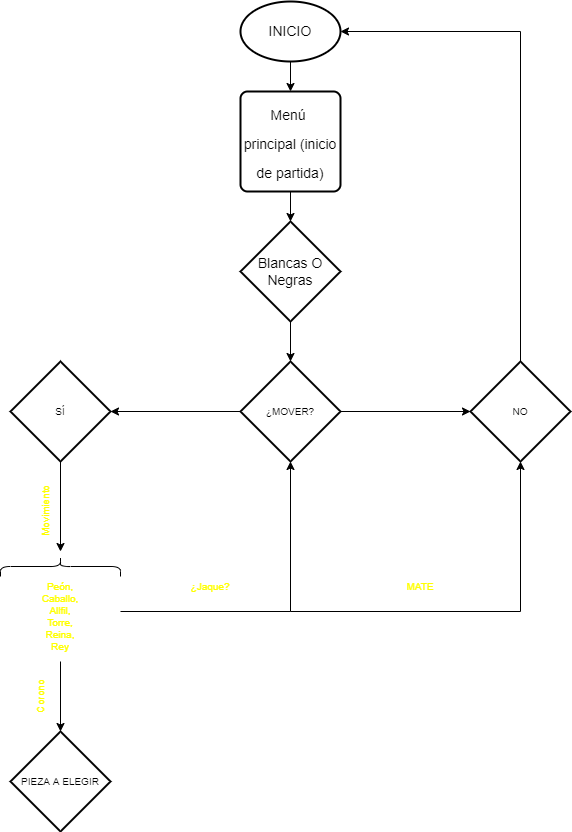

The diagram above was exported from draw.io. Its source (the exported page's mxGraphModel, read from the mxfile embedded in the PNG):
<mxGraphModel dx="998" dy="580" grid="1" gridSize="10" guides="1" tooltips="1" connect="1" arrows="1" fold="1" page="1" pageScale="1" pageWidth="827" pageHeight="1169" math="0" shadow="0">
  <root>
    <mxCell id="0" />
    <mxCell id="1" parent="0" />
    <mxCell id="7bOvNrHhMxIzgZ9-A2Fe-3" value="&lt;font style=&quot;font-size: 14px&quot;&gt;Menú &lt;br&gt;principal (inicio de partida)&lt;/font&gt;" style="rounded=1;whiteSpace=wrap;html=1;absoluteArcSize=1;arcSize=14;strokeWidth=2;fontSize=24;" parent="1" vertex="1">
      <mxGeometry x="330" y="120" width="100" height="100" as="geometry" />
    </mxCell>
    <mxCell id="7bOvNrHhMxIzgZ9-A2Fe-7" value="Blancas O Negras" style="strokeWidth=2;html=1;shape=mxgraph.flowchart.decision;whiteSpace=wrap;fontSize=14;" parent="1" vertex="1">
      <mxGeometry x="330" y="250" width="100" height="100" as="geometry" />
    </mxCell>
    <mxCell id="7bOvNrHhMxIzgZ9-A2Fe-8" value="INICIO" style="strokeWidth=2;html=1;shape=mxgraph.flowchart.start_1;whiteSpace=wrap;fontSize=14;" parent="1" vertex="1">
      <mxGeometry x="330" y="30" width="100" height="60" as="geometry" />
    </mxCell>
    <mxCell id="7bOvNrHhMxIzgZ9-A2Fe-9" value="" style="endArrow=classic;html=1;rounded=0;fontSize=14;exitX=0.5;exitY=1;exitDx=0;exitDy=0;entryX=0.5;entryY=0;entryDx=0;entryDy=0;entryPerimeter=0;" parent="1" source="7bOvNrHhMxIzgZ9-A2Fe-3" target="7bOvNrHhMxIzgZ9-A2Fe-7" edge="1">
      <mxGeometry width="50" height="50" relative="1" as="geometry">
        <mxPoint x="390" y="290" as="sourcePoint" />
        <mxPoint x="440" y="240" as="targetPoint" />
      </mxGeometry>
    </mxCell>
    <mxCell id="7bOvNrHhMxIzgZ9-A2Fe-11" value="" style="endArrow=classic;html=1;rounded=0;fontSize=14;exitX=0.5;exitY=1;exitDx=0;exitDy=0;exitPerimeter=0;entryX=0.5;entryY=0;entryDx=0;entryDy=0;entryPerimeter=0;" parent="1" source="7bOvNrHhMxIzgZ9-A2Fe-7" edge="1">
      <mxGeometry width="50" height="50" relative="1" as="geometry">
        <mxPoint x="390" y="380" as="sourcePoint" />
        <mxPoint x="380" y="390" as="targetPoint" />
      </mxGeometry>
    </mxCell>
    <mxCell id="7bOvNrHhMxIzgZ9-A2Fe-13" value="" style="endArrow=classic;html=1;rounded=0;fontSize=10;exitX=0;exitY=0.5;exitDx=0;exitDy=0;exitPerimeter=0;" parent="1" edge="1">
      <mxGeometry width="50" height="50" relative="1" as="geometry">
        <mxPoint x="330" y="440" as="sourcePoint" />
        <mxPoint x="200" y="440" as="targetPoint" />
      </mxGeometry>
    </mxCell>
    <mxCell id="7bOvNrHhMxIzgZ9-A2Fe-15" value="" style="endArrow=classic;html=1;rounded=0;fontSize=10;exitX=0.5;exitY=1;exitDx=0;exitDy=0;exitPerimeter=0;entryX=0.5;entryY=0;entryDx=0;entryDy=0;" parent="1" source="7bOvNrHhMxIzgZ9-A2Fe-8" target="7bOvNrHhMxIzgZ9-A2Fe-3" edge="1">
      <mxGeometry width="50" height="50" relative="1" as="geometry">
        <mxPoint x="390" y="170" as="sourcePoint" />
        <mxPoint x="440" y="120" as="targetPoint" />
      </mxGeometry>
    </mxCell>
    <mxCell id="7bOvNrHhMxIzgZ9-A2Fe-17" value="SÍ" style="strokeWidth=2;html=1;shape=mxgraph.flowchart.decision;whiteSpace=wrap;fontSize=10;" parent="1" vertex="1">
      <mxGeometry x="100" y="390" width="100" height="100" as="geometry" />
    </mxCell>
    <mxCell id="7bOvNrHhMxIzgZ9-A2Fe-18" value="NO" style="strokeWidth=2;html=1;shape=mxgraph.flowchart.decision;whiteSpace=wrap;fontSize=10;" parent="1" vertex="1">
      <mxGeometry x="560" y="390" width="100" height="100" as="geometry" />
    </mxCell>
    <mxCell id="7bOvNrHhMxIzgZ9-A2Fe-20" value="Movimiento" style="text;html=1;resizable=0;autosize=1;align=center;verticalAlign=middle;points=[];rounded=0;fontSize=10;rotation=270;fontColor=#FFFF00;" parent="1" vertex="1">
      <mxGeometry x="100" y="530" width="70" height="20" as="geometry" />
    </mxCell>
    <mxCell id="7bOvNrHhMxIzgZ9-A2Fe-21" value="" style="endArrow=classic;html=1;rounded=0;fontSize=10;exitX=1;exitY=0.5;exitDx=0;exitDy=0;exitPerimeter=0;entryX=0;entryY=0.5;entryDx=0;entryDy=0;entryPerimeter=0;" parent="1" target="7bOvNrHhMxIzgZ9-A2Fe-18" edge="1">
      <mxGeometry width="50" height="50" relative="1" as="geometry">
        <mxPoint x="430" y="440" as="sourcePoint" />
        <mxPoint x="440" y="230" as="targetPoint" />
      </mxGeometry>
    </mxCell>
    <mxCell id="7bOvNrHhMxIzgZ9-A2Fe-22" value="" style="endArrow=classic;html=1;rounded=0;fontSize=10;exitX=0.5;exitY=1;exitDx=0;exitDy=0;exitPerimeter=0;" parent="1" source="7bOvNrHhMxIzgZ9-A2Fe-17" edge="1">
      <mxGeometry width="50" height="50" relative="1" as="geometry">
        <mxPoint x="390" y="580" as="sourcePoint" />
        <mxPoint x="150" y="580" as="targetPoint" />
      </mxGeometry>
    </mxCell>
    <mxCell id="7bOvNrHhMxIzgZ9-A2Fe-24" value="¿MOVER?" style="strokeWidth=2;html=1;shape=mxgraph.flowchart.decision;whiteSpace=wrap;fontSize=10;" parent="1" vertex="1">
      <mxGeometry x="330" y="390" width="100" height="100" as="geometry" />
    </mxCell>
    <mxCell id="7bOvNrHhMxIzgZ9-A2Fe-27" value="" style="shape=curlyBracket;whiteSpace=wrap;html=1;rounded=1;flipH=1;fontSize=10;direction=south;" parent="1" vertex="1">
      <mxGeometry x="90" y="585" width="120" height="20" as="geometry" />
    </mxCell>
    <mxCell id="7bOvNrHhMxIzgZ9-A2Fe-28" value="Peón, Caballo, Allfil,&lt;br&gt;Torre,&lt;br&gt;Reina,&lt;br&gt;Rey" style="text;html=1;strokeColor=none;fillColor=none;align=center;verticalAlign=middle;whiteSpace=wrap;rounded=0;fontSize=10;fontColor=#FFFF00;" parent="1" vertex="1">
      <mxGeometry x="120" y="630" width="60" height="30" as="geometry" />
    </mxCell>
    <mxCell id="7bOvNrHhMxIzgZ9-A2Fe-32" value="¿Jaque?" style="text;html=1;strokeColor=none;fillColor=none;align=center;verticalAlign=middle;whiteSpace=wrap;rounded=0;fontSize=10;fontColor=#FFFF00;" parent="1" vertex="1">
      <mxGeometry x="270" y="600" width="60" height="30" as="geometry" />
    </mxCell>
    <mxCell id="7bOvNrHhMxIzgZ9-A2Fe-34" value="" style="edgeStyle=segmentEdgeStyle;endArrow=classic;html=1;rounded=0;fontSize=10;entryX=0.5;entryY=1;entryDx=0;entryDy=0;entryPerimeter=0;" parent="1" target="7bOvNrHhMxIzgZ9-A2Fe-24" edge="1">
      <mxGeometry width="50" height="50" relative="1" as="geometry">
        <mxPoint x="210" y="640" as="sourcePoint" />
        <mxPoint x="440" y="490" as="targetPoint" />
      </mxGeometry>
    </mxCell>
    <mxCell id="7bOvNrHhMxIzgZ9-A2Fe-35" value="" style="endArrow=classic;html=1;rounded=0;fontSize=10;" parent="1" edge="1">
      <mxGeometry width="50" height="50" relative="1" as="geometry">
        <mxPoint x="150" y="690" as="sourcePoint" />
        <mxPoint x="150" y="760" as="targetPoint" />
      </mxGeometry>
    </mxCell>
    <mxCell id="7bOvNrHhMxIzgZ9-A2Fe-36" value="Corono" style="text;html=1;strokeColor=none;fillColor=none;align=center;verticalAlign=middle;whiteSpace=wrap;rounded=0;fontSize=10;rotation=270;fontColor=#FFFF00;" parent="1" vertex="1">
      <mxGeometry x="100" y="710" width="60" height="30" as="geometry" />
    </mxCell>
    <mxCell id="7bOvNrHhMxIzgZ9-A2Fe-37" value="PIEZA A ELEGIR" style="strokeWidth=2;html=1;shape=mxgraph.flowchart.decision;whiteSpace=wrap;fontSize=10;" parent="1" vertex="1">
      <mxGeometry x="100" y="760" width="100" height="100" as="geometry" />
    </mxCell>
    <mxCell id="7bOvNrHhMxIzgZ9-A2Fe-38" value="" style="edgeStyle=segmentEdgeStyle;endArrow=classic;html=1;rounded=0;fontSize=10;entryX=0.5;entryY=1;entryDx=0;entryDy=0;entryPerimeter=0;" parent="1" target="7bOvNrHhMxIzgZ9-A2Fe-18" edge="1">
      <mxGeometry width="50" height="50" relative="1" as="geometry">
        <mxPoint x="380" y="640" as="sourcePoint" />
        <mxPoint x="440" y="590" as="targetPoint" />
        <Array as="points">
          <mxPoint x="610" y="640" />
        </Array>
      </mxGeometry>
    </mxCell>
    <mxCell id="7bOvNrHhMxIzgZ9-A2Fe-39" value="MATE" style="text;html=1;strokeColor=none;fillColor=none;align=center;verticalAlign=middle;whiteSpace=wrap;rounded=0;fontSize=10;fontColor=#FFFF00;" parent="1" vertex="1">
      <mxGeometry x="480" y="600" width="60" height="30" as="geometry" />
    </mxCell>
    <mxCell id="7bOvNrHhMxIzgZ9-A2Fe-41" value="" style="edgeStyle=segmentEdgeStyle;endArrow=classic;html=1;rounded=0;fontSize=10;exitX=0.5;exitY=0;exitDx=0;exitDy=0;exitPerimeter=0;entryX=1;entryY=0.5;entryDx=0;entryDy=0;entryPerimeter=0;" parent="1" source="7bOvNrHhMxIzgZ9-A2Fe-18" target="7bOvNrHhMxIzgZ9-A2Fe-8" edge="1">
      <mxGeometry width="50" height="50" relative="1" as="geometry">
        <mxPoint x="390" y="340" as="sourcePoint" />
        <mxPoint x="440" y="290" as="targetPoint" />
        <Array as="points">
          <mxPoint x="610" y="60" />
        </Array>
      </mxGeometry>
    </mxCell>
  </root>
</mxGraphModel>